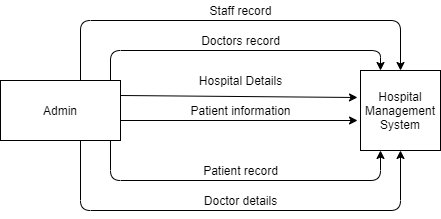

The diagram above was exported from draw.io. Its source (the exported page's mxGraphModel, read from the mxfile embedded in the PNG):
<mxGraphModel dx="868" dy="393" grid="1" gridSize="10" guides="1" tooltips="1" connect="1" arrows="1" fold="1" page="1" pageScale="1" pageWidth="850" pageHeight="1100" math="0" shadow="0">
  <root>
    <mxCell id="Y5cVvOYD4Irz3-wvsPKa-0" />
    <mxCell id="Y5cVvOYD4Irz3-wvsPKa-1" parent="Y5cVvOYD4Irz3-wvsPKa-0" />
    <mxCell id="Y5cVvOYD4Irz3-wvsPKa-2" value="Admin" style="rounded=0;whiteSpace=wrap;html=1;" vertex="1" parent="Y5cVvOYD4Irz3-wvsPKa-1">
      <mxGeometry x="200" y="320" width="120" height="60" as="geometry" />
    </mxCell>
    <mxCell id="Y5cVvOYD4Irz3-wvsPKa-3" value="Hospital Management System" style="whiteSpace=wrap;html=1;aspect=fixed;" vertex="1" parent="Y5cVvOYD4Irz3-wvsPKa-1">
      <mxGeometry x="560" y="310" width="80" height="80" as="geometry" />
    </mxCell>
    <mxCell id="Y5cVvOYD4Irz3-wvsPKa-4" value="" style="endArrow=classic;html=1;exitX=1;exitY=0.25;exitDx=0;exitDy=0;" edge="1" parent="Y5cVvOYD4Irz3-wvsPKa-1" source="Y5cVvOYD4Irz3-wvsPKa-2">
      <mxGeometry width="50" height="50" relative="1" as="geometry">
        <mxPoint x="320" y="340" as="sourcePoint" />
        <mxPoint x="557" y="337" as="targetPoint" />
      </mxGeometry>
    </mxCell>
    <mxCell id="Y5cVvOYD4Irz3-wvsPKa-5" value="" style="endArrow=classic;html=1;entryX=-0.037;entryY=0.625;entryDx=0;entryDy=0;entryPerimeter=0;" edge="1" parent="Y5cVvOYD4Irz3-wvsPKa-1" target="Y5cVvOYD4Irz3-wvsPKa-3">
      <mxGeometry width="50" height="50" relative="1" as="geometry">
        <mxPoint x="320" y="360" as="sourcePoint" />
        <mxPoint x="370" y="310" as="targetPoint" />
      </mxGeometry>
    </mxCell>
    <mxCell id="Y5cVvOYD4Irz3-wvsPKa-6" value="" style="endArrow=classic;html=1;entryX=0.25;entryY=0;entryDx=0;entryDy=0;" edge="1" parent="Y5cVvOYD4Irz3-wvsPKa-1" target="Y5cVvOYD4Irz3-wvsPKa-3">
      <mxGeometry width="50" height="50" relative="1" as="geometry">
        <mxPoint x="310" y="320" as="sourcePoint" />
        <mxPoint x="590" y="300" as="targetPoint" />
        <Array as="points">
          <mxPoint x="310" y="290" />
          <mxPoint x="580" y="290" />
        </Array>
      </mxGeometry>
    </mxCell>
    <mxCell id="Y5cVvOYD4Irz3-wvsPKa-7" value="" style="endArrow=classic;html=1;entryX=0.25;entryY=1;entryDx=0;entryDy=0;" edge="1" parent="Y5cVvOYD4Irz3-wvsPKa-1" target="Y5cVvOYD4Irz3-wvsPKa-3">
      <mxGeometry width="50" height="50" relative="1" as="geometry">
        <mxPoint x="310" y="380" as="sourcePoint" />
        <mxPoint x="600" y="420" as="targetPoint" />
        <Array as="points">
          <mxPoint x="310" y="420" />
          <mxPoint x="580" y="420" />
        </Array>
      </mxGeometry>
    </mxCell>
    <mxCell id="Y5cVvOYD4Irz3-wvsPKa-8" value="Hospital Details" style="text;html=1;align=center;verticalAlign=middle;resizable=0;points=[];autosize=1;" vertex="1" parent="Y5cVvOYD4Irz3-wvsPKa-1">
      <mxGeometry x="390" y="310" width="100" height="20" as="geometry" />
    </mxCell>
    <mxCell id="Y5cVvOYD4Irz3-wvsPKa-9" value="Patient information" style="text;html=1;align=center;verticalAlign=middle;resizable=0;points=[];autosize=1;" vertex="1" parent="Y5cVvOYD4Irz3-wvsPKa-1">
      <mxGeometry x="380" y="340" width="120" height="20" as="geometry" />
    </mxCell>
    <mxCell id="Y5cVvOYD4Irz3-wvsPKa-10" value="Patient record" style="text;html=1;align=center;verticalAlign=middle;resizable=0;points=[];autosize=1;" vertex="1" parent="Y5cVvOYD4Irz3-wvsPKa-1">
      <mxGeometry x="395" y="400" width="90" height="20" as="geometry" />
    </mxCell>
    <mxCell id="Y5cVvOYD4Irz3-wvsPKa-12" value="Doctors record" style="text;html=1;align=center;verticalAlign=middle;resizable=0;points=[];autosize=1;" vertex="1" parent="Y5cVvOYD4Irz3-wvsPKa-1">
      <mxGeometry x="395" y="270" width="90" height="20" as="geometry" />
    </mxCell>
    <mxCell id="Y5cVvOYD4Irz3-wvsPKa-13" value="" style="endArrow=classic;html=1;entryX=0.5;entryY=0;entryDx=0;entryDy=0;" edge="1" parent="Y5cVvOYD4Irz3-wvsPKa-1" target="Y5cVvOYD4Irz3-wvsPKa-3">
      <mxGeometry width="50" height="50" relative="1" as="geometry">
        <mxPoint x="280" y="320" as="sourcePoint" />
        <mxPoint x="630" y="260" as="targetPoint" />
        <Array as="points">
          <mxPoint x="280" y="260" />
          <mxPoint x="600" y="260" />
        </Array>
      </mxGeometry>
    </mxCell>
    <mxCell id="Y5cVvOYD4Irz3-wvsPKa-14" value="" style="endArrow=classic;html=1;entryX=0.5;entryY=1;entryDx=0;entryDy=0;" edge="1" parent="Y5cVvOYD4Irz3-wvsPKa-1" target="Y5cVvOYD4Irz3-wvsPKa-3">
      <mxGeometry width="50" height="50" relative="1" as="geometry">
        <mxPoint x="280" y="380" as="sourcePoint" />
        <mxPoint x="640" y="450" as="targetPoint" />
        <Array as="points">
          <mxPoint x="280" y="450" />
          <mxPoint x="600" y="450" />
        </Array>
      </mxGeometry>
    </mxCell>
    <mxCell id="Y5cVvOYD4Irz3-wvsPKa-15" value="Staff record" style="text;html=1;align=center;verticalAlign=middle;resizable=0;points=[];autosize=1;" vertex="1" parent="Y5cVvOYD4Irz3-wvsPKa-1">
      <mxGeometry x="400" y="240" width="80" height="20" as="geometry" />
    </mxCell>
    <mxCell id="Y5cVvOYD4Irz3-wvsPKa-16" value="Doctor details" style="text;html=1;align=center;verticalAlign=middle;resizable=0;points=[];autosize=1;" vertex="1" parent="Y5cVvOYD4Irz3-wvsPKa-1">
      <mxGeometry x="395" y="430" width="90" height="20" as="geometry" />
    </mxCell>
  </root>
</mxGraphModel>